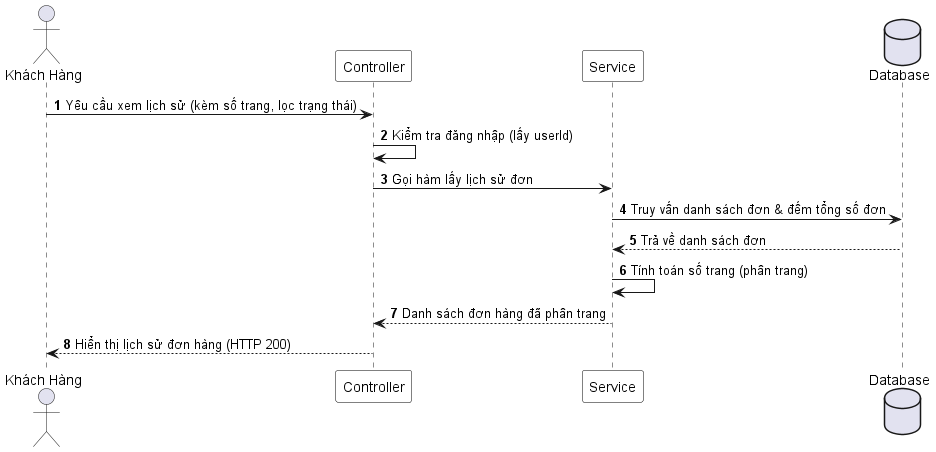

The diagram above was rendered by PlantUML. Its source (embedded in the PNG):
@startuml
autonumber
skinparam sequenceParticipantBackgroundColor White
skinparam sequenceParticipantBorderColor Black

actor "Khách Hàng" as KH
participant "Controller" as C
participant "Service" as S
database "Database" as DB

KH -> C : Yêu cầu xem lịch sử (kèm số trang, lọc trạng thái)
C -> C : Kiểm tra đăng nhập (lấy userId)
C -> S : Gọi hàm lấy lịch sử đơn
S -> DB : Truy vấn danh sách đơn & đếm tổng số đơn
DB --> S : Trả về danh sách đơn
S -> S : Tính toán số trang (phân trang)
S --> C : Danh sách đơn hàng đã phân trang
C --> KH : Hiển thị lịch sử đơn hàng (HTTP 200)
@enduml